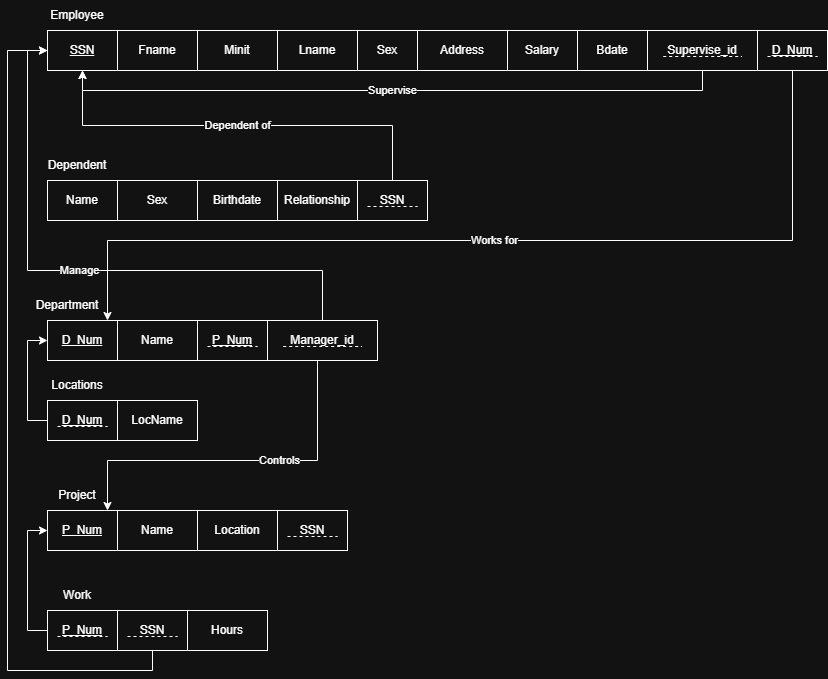

The diagram above was exported from draw.io. Its source (the exported page's mxGraphModel, read from the mxfile embedded in the PNG):
<mxGraphModel dx="1414" dy="751" grid="1" gridSize="10" guides="1" tooltips="1" connect="1" arrows="1" fold="1" page="1" pageScale="1" pageWidth="1100" pageHeight="1700" math="0" shadow="0">
  <root>
    <mxCell id="0" />
    <mxCell id="1" parent="0" />
    <mxCell id="DdJFwLfkJfdJqmhtp8yV-1" parent="1" style="text;html=1;whiteSpace=wrap;strokeColor=none;fillColor=none;align=center;verticalAlign=middle;rounded=0;" value="Employee" vertex="1">
      <mxGeometry height="30" width="60" x="120" y="80" as="geometry" />
    </mxCell>
    <mxCell id="DdJFwLfkJfdJqmhtp8yV-2" parent="1" style="rounded=0;whiteSpace=wrap;html=1;fontStyle=4" value="SSN" vertex="1">
      <mxGeometry height="40" width="70" x="120" y="110" as="geometry" />
    </mxCell>
    <mxCell id="DdJFwLfkJfdJqmhtp8yV-3" parent="1" style="rounded=0;whiteSpace=wrap;html=1;" value="Fname" vertex="1">
      <mxGeometry height="40" width="80" x="190" y="110" as="geometry" />
    </mxCell>
    <mxCell id="DdJFwLfkJfdJqmhtp8yV-4" parent="1" style="rounded=0;whiteSpace=wrap;html=1;" value="Sex" vertex="1">
      <mxGeometry height="40" width="60" x="430" y="110" as="geometry" />
    </mxCell>
    <mxCell id="DdJFwLfkJfdJqmhtp8yV-5" parent="1" style="rounded=0;whiteSpace=wrap;html=1;" value="Address" vertex="1">
      <mxGeometry height="40" width="90" x="490" y="110" as="geometry" />
    </mxCell>
    <mxCell id="DdJFwLfkJfdJqmhtp8yV-9" parent="1" style="rounded=0;whiteSpace=wrap;html=1;" value="Lname" vertex="1">
      <mxGeometry height="40" width="80" x="350" y="110" as="geometry" />
    </mxCell>
    <mxCell id="DdJFwLfkJfdJqmhtp8yV-10" parent="1" style="rounded=0;whiteSpace=wrap;html=1;" value="Minit" vertex="1">
      <mxGeometry height="40" width="80" x="270" y="110" as="geometry" />
    </mxCell>
    <mxCell id="DdJFwLfkJfdJqmhtp8yV-11" parent="1" style="rounded=0;whiteSpace=wrap;html=1;" value="Salary" vertex="1">
      <mxGeometry height="40" width="70" x="580" y="110" as="geometry" />
    </mxCell>
    <mxCell id="DdJFwLfkJfdJqmhtp8yV-12" parent="1" style="rounded=0;whiteSpace=wrap;html=1;" value="Bdate" vertex="1">
      <mxGeometry height="40" width="70" x="650" y="110" as="geometry" />
    </mxCell>
    <mxCell id="DdJFwLfkJfdJqmhtp8yV-14" connectable="0" parent="1" style="group" value="" vertex="1">
      <mxGeometry height="40" width="110" x="720" y="110" as="geometry" />
    </mxCell>
    <mxCell id="DdJFwLfkJfdJqmhtp8yV-15" parent="DdJFwLfkJfdJqmhtp8yV-14" style="rounded=0;whiteSpace=wrap;html=1;fontStyle=0" value="Supervise_id" vertex="1">
      <mxGeometry height="40" width="110" as="geometry" />
    </mxCell>
    <mxCell id="DdJFwLfkJfdJqmhtp8yV-16" edge="1" parent="DdJFwLfkJfdJqmhtp8yV-14" style="endArrow=none;dashed=1;html=1;rounded=0;" value="">
      <mxGeometry height="50" relative="1" width="50" as="geometry">
        <mxPoint x="15.714285714285714" y="26" as="sourcePoint" />
        <mxPoint x="94.28571428571428" y="26" as="targetPoint" />
      </mxGeometry>
    </mxCell>
    <mxCell id="DdJFwLfkJfdJqmhtp8yV-17" edge="1" parent="1" source="DdJFwLfkJfdJqmhtp8yV-15" style="edgeStyle=orthogonalEdgeStyle;rounded=0;orthogonalLoop=1;jettySize=auto;html=1;entryX=0.5;entryY=1;entryDx=0;entryDy=0;exitX=0.5;exitY=1;exitDx=0;exitDy=0;" target="DdJFwLfkJfdJqmhtp8yV-2" value="Supervise">
      <mxGeometry relative="1" as="geometry" />
    </mxCell>
    <mxCell id="DdJFwLfkJfdJqmhtp8yV-18" parent="1" style="text;html=1;whiteSpace=wrap;strokeColor=none;fillColor=none;align=center;verticalAlign=middle;rounded=0;" value="Dependent" vertex="1">
      <mxGeometry height="30" width="60" x="120" y="230" as="geometry" />
    </mxCell>
    <mxCell id="DdJFwLfkJfdJqmhtp8yV-19" parent="1" style="rounded=0;whiteSpace=wrap;html=1;fontStyle=0" value="Name" vertex="1">
      <mxGeometry height="40" width="70" x="120" y="260" as="geometry" />
    </mxCell>
    <mxCell id="DdJFwLfkJfdJqmhtp8yV-20" parent="1" style="rounded=0;whiteSpace=wrap;html=1;" value="Sex" vertex="1">
      <mxGeometry height="40" width="80" x="190" y="260" as="geometry" />
    </mxCell>
    <mxCell id="DdJFwLfkJfdJqmhtp8yV-23" parent="1" style="rounded=0;whiteSpace=wrap;html=1;" value="Relationship" vertex="1">
      <mxGeometry height="40" width="80" x="350" y="260" as="geometry" />
    </mxCell>
    <mxCell id="DdJFwLfkJfdJqmhtp8yV-24" parent="1" style="rounded=0;whiteSpace=wrap;html=1;" value="Birthdate" vertex="1">
      <mxGeometry height="40" width="80" x="270" y="260" as="geometry" />
    </mxCell>
    <mxCell id="DdJFwLfkJfdJqmhtp8yV-27" connectable="0" parent="1" style="group" value="S" vertex="1">
      <mxGeometry height="40" width="70" x="430" y="260" as="geometry" />
    </mxCell>
    <mxCell id="DdJFwLfkJfdJqmhtp8yV-28" parent="DdJFwLfkJfdJqmhtp8yV-27" style="rounded=0;whiteSpace=wrap;html=1;fontStyle=0" value="SSN" vertex="1">
      <mxGeometry height="40" width="70" as="geometry" />
    </mxCell>
    <mxCell id="DdJFwLfkJfdJqmhtp8yV-29" edge="1" parent="DdJFwLfkJfdJqmhtp8yV-27" style="endArrow=none;dashed=1;html=1;rounded=0;" value="">
      <mxGeometry height="50" relative="1" width="50" as="geometry">
        <mxPoint x="10" y="26" as="sourcePoint" />
        <mxPoint x="59.99999999999999" y="26" as="targetPoint" />
      </mxGeometry>
    </mxCell>
    <mxCell id="DdJFwLfkJfdJqmhtp8yV-31" edge="1" parent="1" source="DdJFwLfkJfdJqmhtp8yV-28" style="edgeStyle=orthogonalEdgeStyle;rounded=0;orthogonalLoop=1;jettySize=auto;html=1;entryX=0.5;entryY=1;entryDx=0;entryDy=0;exitX=0.5;exitY=0;exitDx=0;exitDy=0;" target="DdJFwLfkJfdJqmhtp8yV-2" value="Dependent of">
      <mxGeometry relative="1" as="geometry" />
    </mxCell>
    <mxCell id="DdJFwLfkJfdJqmhtp8yV-32" parent="1" style="text;html=1;whiteSpace=wrap;strokeColor=none;fillColor=none;align=center;verticalAlign=middle;rounded=0;" value="Department" vertex="1">
      <mxGeometry height="30" width="60" x="110" y="370" as="geometry" />
    </mxCell>
    <mxCell id="DdJFwLfkJfdJqmhtp8yV-33" parent="1" style="rounded=0;whiteSpace=wrap;html=1;fontStyle=4" value="D_Num" vertex="1">
      <mxGeometry height="40" width="70" x="120" y="400" as="geometry" />
    </mxCell>
    <mxCell id="DdJFwLfkJfdJqmhtp8yV-34" parent="1" style="rounded=0;whiteSpace=wrap;html=1;" value="Name" vertex="1">
      <mxGeometry height="40" width="80" x="190" y="400" as="geometry" />
    </mxCell>
    <mxCell id="DdJFwLfkJfdJqmhtp8yV-37" connectable="0" parent="1" style="group" value="S" vertex="1">
      <mxGeometry height="40" width="70" x="830" y="110" as="geometry" />
    </mxCell>
    <mxCell id="DdJFwLfkJfdJqmhtp8yV-38" parent="DdJFwLfkJfdJqmhtp8yV-37" style="rounded=0;whiteSpace=wrap;html=1;fontStyle=0" value="&lt;span style=&quot;text-decoration: underline;&quot;&gt;D_Num&lt;/span&gt;" vertex="1">
      <mxGeometry height="40" width="70" as="geometry" />
    </mxCell>
    <mxCell id="DdJFwLfkJfdJqmhtp8yV-39" edge="1" parent="DdJFwLfkJfdJqmhtp8yV-37" style="endArrow=none;dashed=1;html=1;rounded=0;" value="">
      <mxGeometry height="50" relative="1" width="50" as="geometry">
        <mxPoint x="10" y="26" as="sourcePoint" />
        <mxPoint x="59.99999999999999" y="26" as="targetPoint" />
      </mxGeometry>
    </mxCell>
    <mxCell id="DdJFwLfkJfdJqmhtp8yV-40" parent="1" style="text;html=1;whiteSpace=wrap;strokeColor=none;fillColor=none;align=center;verticalAlign=middle;rounded=0;" value="Project" vertex="1">
      <mxGeometry height="30" width="60" x="120" y="560" as="geometry" />
    </mxCell>
    <mxCell id="DdJFwLfkJfdJqmhtp8yV-41" parent="1" style="rounded=0;whiteSpace=wrap;html=1;fontStyle=4" value="P_Num" vertex="1">
      <mxGeometry height="40" width="70" x="120" y="590" as="geometry" />
    </mxCell>
    <mxCell id="DdJFwLfkJfdJqmhtp8yV-42" parent="1" style="rounded=0;whiteSpace=wrap;html=1;" value="Name" vertex="1">
      <mxGeometry height="40" width="80" x="190" y="590" as="geometry" />
    </mxCell>
    <mxCell id="DdJFwLfkJfdJqmhtp8yV-43" connectable="0" parent="1" style="group" value="S" vertex="1">
      <mxGeometry height="40" width="70" x="350" y="590" as="geometry" />
    </mxCell>
    <mxCell id="DdJFwLfkJfdJqmhtp8yV-44" parent="DdJFwLfkJfdJqmhtp8yV-43" style="rounded=0;whiteSpace=wrap;html=1;fontStyle=0" value="SSN" vertex="1">
      <mxGeometry height="40" width="70" as="geometry" />
    </mxCell>
    <mxCell id="DdJFwLfkJfdJqmhtp8yV-45" edge="1" parent="DdJFwLfkJfdJqmhtp8yV-43" style="endArrow=none;dashed=1;html=1;rounded=0;" value="">
      <mxGeometry height="50" relative="1" width="50" as="geometry">
        <mxPoint x="10" y="26" as="sourcePoint" />
        <mxPoint x="59.99999999999999" y="26" as="targetPoint" />
      </mxGeometry>
    </mxCell>
    <mxCell id="DdJFwLfkJfdJqmhtp8yV-46" parent="1" style="rounded=0;whiteSpace=wrap;html=1;" value="Location" vertex="1">
      <mxGeometry height="40" width="80" x="270" y="590" as="geometry" />
    </mxCell>
    <mxCell id="DdJFwLfkJfdJqmhtp8yV-47" parent="1" style="text;html=1;whiteSpace=wrap;strokeColor=none;fillColor=none;align=center;verticalAlign=middle;rounded=0;" value="Work" vertex="1">
      <mxGeometry height="30" width="60" x="120" y="660" as="geometry" />
    </mxCell>
    <mxCell id="DdJFwLfkJfdJqmhtp8yV-50" connectable="0" parent="1" style="group" value="S" vertex="1">
      <mxGeometry height="40" width="70" x="190" y="690" as="geometry" />
    </mxCell>
    <mxCell id="DdJFwLfkJfdJqmhtp8yV-51" parent="DdJFwLfkJfdJqmhtp8yV-50" style="rounded=0;whiteSpace=wrap;html=1;fontStyle=0" value="SSN" vertex="1">
      <mxGeometry height="40" width="70" as="geometry" />
    </mxCell>
    <mxCell id="DdJFwLfkJfdJqmhtp8yV-52" edge="1" parent="DdJFwLfkJfdJqmhtp8yV-50" style="endArrow=none;dashed=1;html=1;rounded=0;" value="">
      <mxGeometry height="50" relative="1" width="50" as="geometry">
        <mxPoint x="10" y="26" as="sourcePoint" />
        <mxPoint x="59.99999999999999" y="26" as="targetPoint" />
      </mxGeometry>
    </mxCell>
    <mxCell id="DdJFwLfkJfdJqmhtp8yV-53" parent="1" style="rounded=0;whiteSpace=wrap;html=1;" value="Hours" vertex="1">
      <mxGeometry height="40" width="80" x="260" y="690" as="geometry" />
    </mxCell>
    <mxCell id="DdJFwLfkJfdJqmhtp8yV-54" connectable="0" parent="1" style="group" value="S" vertex="1">
      <mxGeometry height="40" width="70" x="120" y="690" as="geometry" />
    </mxCell>
    <mxCell id="DdJFwLfkJfdJqmhtp8yV-55" parent="DdJFwLfkJfdJqmhtp8yV-54" style="rounded=0;whiteSpace=wrap;html=1;fontStyle=0" value="&lt;span style=&quot;text-decoration: underline;&quot;&gt;P_Num&lt;/span&gt;" vertex="1">
      <mxGeometry height="40" width="70" as="geometry" />
    </mxCell>
    <mxCell id="DdJFwLfkJfdJqmhtp8yV-56" edge="1" parent="DdJFwLfkJfdJqmhtp8yV-54" style="endArrow=none;dashed=1;html=1;rounded=0;" value="">
      <mxGeometry height="50" relative="1" width="50" as="geometry">
        <mxPoint x="10" y="26" as="sourcePoint" />
        <mxPoint x="59.99999999999999" y="26" as="targetPoint" />
      </mxGeometry>
    </mxCell>
    <mxCell id="DdJFwLfkJfdJqmhtp8yV-57" edge="1" parent="1" source="DdJFwLfkJfdJqmhtp8yV-55" style="edgeStyle=orthogonalEdgeStyle;rounded=0;orthogonalLoop=1;jettySize=auto;html=1;entryX=0;entryY=0.5;entryDx=0;entryDy=0;exitX=0;exitY=0.5;exitDx=0;exitDy=0;" target="DdJFwLfkJfdJqmhtp8yV-41">
      <mxGeometry relative="1" as="geometry" />
    </mxCell>
    <mxCell id="DdJFwLfkJfdJqmhtp8yV-58" edge="1" parent="1" source="DdJFwLfkJfdJqmhtp8yV-51" style="edgeStyle=orthogonalEdgeStyle;rounded=0;orthogonalLoop=1;jettySize=auto;html=1;entryX=0;entryY=0.5;entryDx=0;entryDy=0;exitX=0.5;exitY=1;exitDx=0;exitDy=0;" target="DdJFwLfkJfdJqmhtp8yV-2">
      <mxGeometry relative="1" as="geometry">
        <Array as="points">
          <mxPoint x="225" y="750" />
          <mxPoint x="80" y="750" />
          <mxPoint x="80" y="130" />
        </Array>
      </mxGeometry>
    </mxCell>
    <mxCell id="DdJFwLfkJfdJqmhtp8yV-59" connectable="0" parent="1" style="group" value="S" vertex="1">
      <mxGeometry height="40" width="70" x="270" y="400" as="geometry" />
    </mxCell>
    <mxCell id="DdJFwLfkJfdJqmhtp8yV-60" parent="DdJFwLfkJfdJqmhtp8yV-59" style="rounded=0;whiteSpace=wrap;html=1;fontStyle=0" value="&lt;span style=&quot;text-decoration: underline;&quot;&gt;P_Num&lt;/span&gt;" vertex="1">
      <mxGeometry height="40" width="70" as="geometry" />
    </mxCell>
    <mxCell id="DdJFwLfkJfdJqmhtp8yV-61" edge="1" parent="DdJFwLfkJfdJqmhtp8yV-59" style="endArrow=none;dashed=1;html=1;rounded=0;" value="">
      <mxGeometry height="50" relative="1" width="50" as="geometry">
        <mxPoint x="10" y="26" as="sourcePoint" />
        <mxPoint x="59.99999999999999" y="26" as="targetPoint" />
      </mxGeometry>
    </mxCell>
    <mxCell id="DdJFwLfkJfdJqmhtp8yV-62" edge="1" parent="1" source="DdJFwLfkJfdJqmhtp8yV-60" style="edgeStyle=orthogonalEdgeStyle;rounded=0;orthogonalLoop=1;jettySize=auto;html=1;exitX=0.5;exitY=1;exitDx=0;exitDy=0;" target="DdJFwLfkJfdJqmhtp8yV-41" value="Controls">
      <mxGeometry relative="1" as="geometry">
        <Array as="points">
          <mxPoint x="390" y="440" />
          <mxPoint x="390" y="540" />
          <mxPoint x="180" y="540" />
        </Array>
      </mxGeometry>
    </mxCell>
    <mxCell id="DdJFwLfkJfdJqmhtp8yV-63" parent="1" style="text;html=1;whiteSpace=wrap;strokeColor=none;fillColor=none;align=center;verticalAlign=middle;rounded=0;" value="Locations" vertex="1">
      <mxGeometry height="30" width="60" x="120" y="450" as="geometry" />
    </mxCell>
    <mxCell id="DdJFwLfkJfdJqmhtp8yV-65" parent="1" style="rounded=0;whiteSpace=wrap;html=1;" value="LocName" vertex="1">
      <mxGeometry height="40" width="80" x="190" y="480" as="geometry" />
    </mxCell>
    <mxCell id="DdJFwLfkJfdJqmhtp8yV-69" connectable="0" parent="1" style="group" value="S" vertex="1">
      <mxGeometry height="40" width="70" x="120" y="480" as="geometry" />
    </mxCell>
    <mxCell id="DdJFwLfkJfdJqmhtp8yV-70" parent="DdJFwLfkJfdJqmhtp8yV-69" style="rounded=0;whiteSpace=wrap;html=1;fontStyle=0" value="&lt;span style=&quot;text-decoration: underline;&quot;&gt;D_Num&lt;/span&gt;" vertex="1">
      <mxGeometry height="40" width="70" as="geometry" />
    </mxCell>
    <mxCell id="DdJFwLfkJfdJqmhtp8yV-71" edge="1" parent="DdJFwLfkJfdJqmhtp8yV-69" style="endArrow=none;dashed=1;html=1;rounded=0;" value="">
      <mxGeometry height="50" relative="1" width="50" as="geometry">
        <mxPoint x="10" y="26" as="sourcePoint" />
        <mxPoint x="59.99999999999999" y="26" as="targetPoint" />
      </mxGeometry>
    </mxCell>
    <mxCell id="DdJFwLfkJfdJqmhtp8yV-72" edge="1" parent="1" source="DdJFwLfkJfdJqmhtp8yV-70" style="edgeStyle=orthogonalEdgeStyle;rounded=0;orthogonalLoop=1;jettySize=auto;html=1;entryX=0;entryY=0.5;entryDx=0;entryDy=0;exitX=0;exitY=0.5;exitDx=0;exitDy=0;" target="DdJFwLfkJfdJqmhtp8yV-33">
      <mxGeometry relative="1" as="geometry" />
    </mxCell>
    <mxCell id="DdJFwLfkJfdJqmhtp8yV-73" connectable="0" parent="1" style="group" value="" vertex="1">
      <mxGeometry height="40" width="110" x="340" y="400" as="geometry" />
    </mxCell>
    <mxCell id="DdJFwLfkJfdJqmhtp8yV-74" parent="DdJFwLfkJfdJqmhtp8yV-73" style="rounded=0;whiteSpace=wrap;html=1;fontStyle=0" value="Manager_id" vertex="1">
      <mxGeometry height="40" width="110" as="geometry" />
    </mxCell>
    <mxCell id="DdJFwLfkJfdJqmhtp8yV-75" edge="1" parent="DdJFwLfkJfdJqmhtp8yV-73" style="endArrow=none;dashed=1;html=1;rounded=0;" value="">
      <mxGeometry height="50" relative="1" width="50" as="geometry">
        <mxPoint x="15.714285714285714" y="26" as="sourcePoint" />
        <mxPoint x="94.28571428571428" y="26" as="targetPoint" />
      </mxGeometry>
    </mxCell>
    <mxCell id="DdJFwLfkJfdJqmhtp8yV-77" edge="1" parent="1" source="DdJFwLfkJfdJqmhtp8yV-74" style="edgeStyle=orthogonalEdgeStyle;rounded=0;orthogonalLoop=1;jettySize=auto;html=1;entryX=0;entryY=0.5;entryDx=0;entryDy=0;exitX=0.5;exitY=0;exitDx=0;exitDy=0;" target="DdJFwLfkJfdJqmhtp8yV-2" value="Manage">
      <mxGeometry relative="1" as="geometry">
        <Array as="points">
          <mxPoint x="395" y="350" />
          <mxPoint x="100" y="350" />
          <mxPoint x="100" y="130" />
        </Array>
      </mxGeometry>
    </mxCell>
    <mxCell id="DdJFwLfkJfdJqmhtp8yV-78" edge="1" parent="1" source="DdJFwLfkJfdJqmhtp8yV-38" style="edgeStyle=orthogonalEdgeStyle;rounded=0;orthogonalLoop=1;jettySize=auto;html=1;exitX=0.5;exitY=1;exitDx=0;exitDy=0;" target="DdJFwLfkJfdJqmhtp8yV-33" value="Works for">
      <mxGeometry relative="1" as="geometry">
        <Array as="points">
          <mxPoint x="865" y="320" />
          <mxPoint x="180" y="320" />
        </Array>
      </mxGeometry>
    </mxCell>
  </root>
</mxGraphModel>